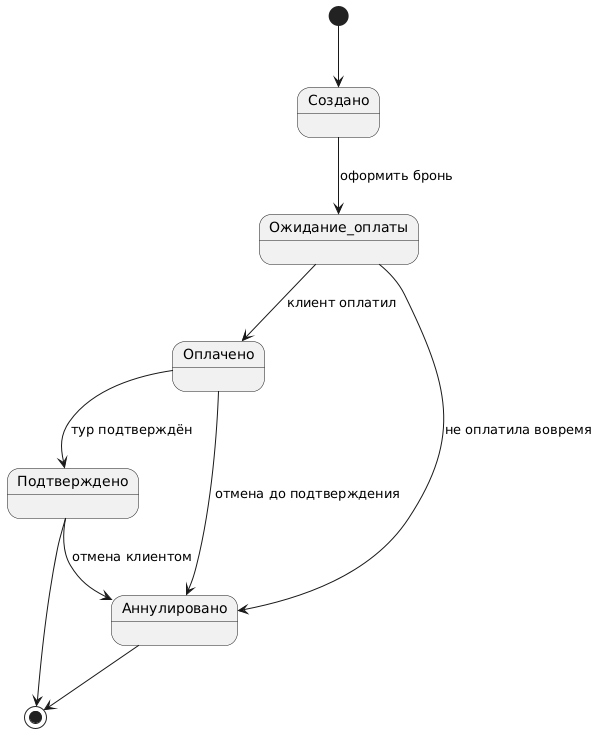

The diagram above was rendered by PlantUML. Its source (embedded in the PNG):
@startuml
[*] --> Создано

Создано --> Ожидание_оплаты : оформить бронь
Ожидание_оплаты --> Оплачено : клиент оплатил
Оплачено --> Подтверждено : тур подтверждён
Оплачено --> Аннулировано : отмена до подтверждения
Подтверждено --> Аннулировано : отмена клиентом
Ожидание_оплаты --> Аннулировано : не оплатила вовремя

Аннулировано --> [*]
Подтверждено --> [*]
@enduml